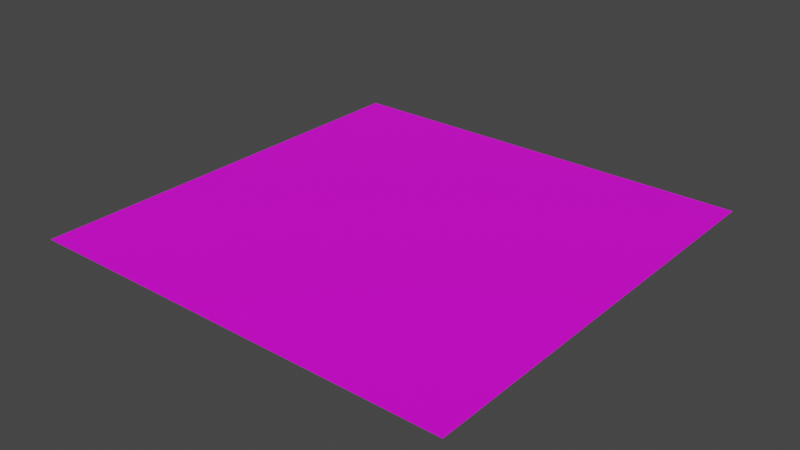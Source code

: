 # Source: Ground.blend  (saved by Blender 2.80.75; exported with 4.5.12 LTS)
import bpy
from mathutils import Matrix  # noqa: F401  (used for matrix-valued properties, if any)

bpy.ops.wm.read_factory_settings(use_empty=True)
scene = bpy.context.scene
scene.name = 'Scene'

# ---- collections
col_collection = bpy.data.collections.new('Collection'); scene.collection.children.link(col_collection)

# ---- images (referenced by path relative to the original .blend; pixels are not part of the script)
import os
ASSET_DIR = os.environ.get("B2B_ASSET_DIR", "")  # directory of the original .blend (textures are referenced by path, not embedded)
HERE = os.path.dirname(os.path.abspath(__file__))  # packed textures are extracted next to this script under _unpacked/

def load_image(name, relpath, width, height, colorspace="sRGB"):
    """Load a texture the original file referenced (path relative to the .blend, or extracted next to this script)."""
    p = next((c for c in (os.path.join(HERE, relpath), os.path.join(ASSET_DIR, relpath)) if relpath and os.path.exists(c)), "")
    if p:
        img = bpy.data.images.load(p, check_existing=True)
        img.name = name
    else:  # same state as the original file: an image datablock whose file is absent (Cycles renders it pink)
        img = bpy.data.images.new(name, width, height)
        img.source = "FILE"
        img.filepath = "//" + (relpath or name)
    img.colorspace_settings.name = colorspace
    return img
img_ground_tex_png = load_image('Ground_tex.png', 'Ground_tex.png', 1024, 1024, 'sRGB')

# ---- materials (node trees are filled in below, after node groups)
mat_material_001 = bpy.data.materials.new('Material.001')
mat_material_001.use_transparent_shadow = False

# ---- material node trees
mat_material_001.use_nodes = True; mat_material_001.node_tree.nodes.clear()
_N = mat_material_001.node_tree.nodes; _L = mat_material_001.node_tree.links
n0 = _N.new('ShaderNodeOutputMaterial'); n0.name = 'Material Output'; n0.location = (300, 300)
n1 = _N.new('ShaderNodeBsdfPrincipled'); n1.name = 'Principled BSDF'; n1.location = (10, 300)
n1.distribution = 'GGX'
n1.subsurface_method = 'BURLEY'
n1.inputs[3].default_value = 1.45
n1.inputs[27].default_value = (0.0, 0.0, 0.0, 1.0)
n1.inputs[28].default_value = 1.0
n2 = _N.new('ShaderNodeTexImage'); n2.name = 'Image Texture'; n2.location = (-280, 275)
n2.image = img_ground_tex_png
_L.new(n1.outputs[0], n0.inputs[0])
_L.new(n2.outputs[0], n1.inputs[0])
n0.is_active_output = True

# ---- world
world_world = bpy.data.worlds.new('World'); scene.world = world_world
world_world.use_nodes = True; world_world.node_tree.nodes.clear()
_N = world_world.node_tree.nodes; _L = world_world.node_tree.links
n0 = _N.new('ShaderNodeOutputWorld'); n0.name = 'World Output'; n0.location = (300, 300)
n1 = _N.new('ShaderNodeBackground'); n1.name = 'Background'; n1.location = (10, 300)
n1.inputs[0].default_value = (0.05088, 0.05088, 0.05088, 1.0)
_L.new(n1.outputs[0], n0.inputs[0])
n0.is_active_output = True
world_world.color = (0.05088, 0.05088, 0.05088)
world_world.use_sun_shadow = False
world_world.sun_shadow_jitter_overblur = 0.0

# ---- meshes
me_plane = bpy.data.meshes.new('Plane')
me_plane.from_pydata([(-1.0, -1.0, 0.0), (1.0, -1.0, 0.0), (-1.0, 1.0, 0.0), (1.0, 1.0, 0.0)], [], [(1, 2, 0), (1, 3, 2)])
_uv = me_plane.uv_layers.new(name='UVMap')
_uv.uv.foreach_set('vector', [50.5, -49.5, -49.5, 50.5, -49.5, -49.5, 50.5, -49.5, 50.5, 50.5, -49.5, 50.5])
me_plane.materials.append(mat_material_001)
me_plane.use_remesh_preserve_volume = False
me_plane.use_remesh_preserve_attributes = False
me_plane.use_mirror_vertex_groups = False
me_plane.update()

# ---- objects
ob_plane = bpy.data.objects.new('Plane', me_plane)

# ---- transforms, parenting, visibility, modifiers, constraints
ob_plane.location = (0.0, 0.0, 0.0)
ob_plane.scale = (100.0, 100.0, 100.0)
ob_plane.lineart.crease_threshold = 0.0

# ---- collection membership
col_collection.objects.link(ob_plane)

# ---- scene / render settings (as saved in the file)
scene.frame_start = 1; scene.frame_end = 250; scene.frame_set(1)
scene.render.engine = 'BLENDER_EEVEE_NEXT'
scene.cycles.use_denoising = False
scene.cycles.samples = 128
scene.cycles.sampling_pattern = 'TABULATED_SOBOL'
scene.cycles.use_adaptive_sampling = False
scene.cycles.use_light_tree = False
scene.view_settings.view_transform = 'Filmic'
bpy.context.view_layer.update()

# ---- added for rendering (the .blend has no active camera and no usable light): camera, sun
cam_auto = bpy.data.cameras.new('AutoCamera')
cam_auto.lens = 50.0
cam_auto.sensor_width = 36.0
cam_auto.clip_end = 4592.69
ob_auto_camera = bpy.data.objects.new('AutoCamera', cam_auto)
scene.collection.objects.link(ob_auto_camera)
ob_auto_camera.location = (261.693, -314.032, 209.354)
ob_auto_camera.rotation_euler = (1.09748, -7.21219e-08, 0.694738)
scene.camera = ob_auto_camera
light_auto_sun = bpy.data.lights.new('AutoSun', 'SUN')
light_auto_sun.energy = 3.0
light_auto_sun.angle = 0.0523599
ob_auto_sun = bpy.data.objects.new('AutoSun', light_auto_sun)
scene.collection.objects.link(ob_auto_sun)
ob_auto_sun.rotation_euler = (0.872665, 0.174533, 0.523599)
bpy.context.view_layer.update()
